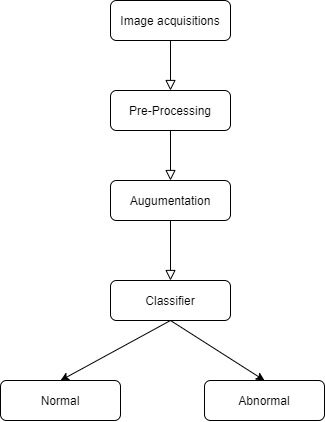

The diagram above was exported from draw.io. Its source (the exported page's mxGraphModel, read from the mxfile embedded in the PNG):
<mxGraphModel dx="1221" dy="644" grid="1" gridSize="10" guides="1" tooltips="1" connect="1" arrows="1" fold="1" page="0" pageScale="1" pageWidth="827" pageHeight="1169" background="none" math="0" shadow="0">
  <root>
    <mxCell id="WIyWlLk6GJQsqaUBKTNV-0" />
    <mxCell id="WIyWlLk6GJQsqaUBKTNV-1" parent="WIyWlLk6GJQsqaUBKTNV-0" />
    <mxCell id="WIyWlLk6GJQsqaUBKTNV-2" value="" style="rounded=0;html=1;jettySize=auto;orthogonalLoop=1;fontSize=11;endArrow=block;endFill=0;endSize=8;strokeWidth=1;shadow=0;labelBackgroundColor=none;edgeStyle=orthogonalEdgeStyle;" parent="WIyWlLk6GJQsqaUBKTNV-1" source="WIyWlLk6GJQsqaUBKTNV-3" edge="1">
      <mxGeometry relative="1" as="geometry">
        <mxPoint x="260" y="210" as="targetPoint" />
      </mxGeometry>
    </mxCell>
    <mxCell id="WIyWlLk6GJQsqaUBKTNV-3" value="&lt;p class=&quot;MsoNormal&quot; align=&quot;center&quot;&gt;Image acquisitions&lt;/p&gt;" style="rounded=1;whiteSpace=wrap;html=1;fontSize=12;glass=0;strokeWidth=1;shadow=0;" parent="WIyWlLk6GJQsqaUBKTNV-1" vertex="1">
      <mxGeometry x="200" y="120" width="120" height="40" as="geometry" />
    </mxCell>
    <mxCell id="WIyWlLk6GJQsqaUBKTNV-11" value="&lt;p class=&quot;MsoNormal&quot; align=&quot;center&quot;&gt;Classifier&lt;/p&gt;" style="rounded=1;whiteSpace=wrap;html=1;fontSize=12;glass=0;strokeWidth=1;shadow=0;" parent="WIyWlLk6GJQsqaUBKTNV-1" vertex="1">
      <mxGeometry x="200" y="400" width="120" height="40" as="geometry" />
    </mxCell>
    <mxCell id="WIyWlLk6GJQsqaUBKTNV-12" value="&lt;p class=&quot;MsoNormal&quot; align=&quot;center&quot;&gt;Augumentation&lt;/p&gt;" style="rounded=1;whiteSpace=wrap;html=1;fontSize=12;glass=0;strokeWidth=1;shadow=0;" parent="WIyWlLk6GJQsqaUBKTNV-1" vertex="1">
      <mxGeometry x="200" y="300" width="120" height="40" as="geometry" />
    </mxCell>
    <mxCell id="1MRA6YpkfKPQtMzZiev2-2" value="" style="rounded=0;html=1;jettySize=auto;orthogonalLoop=1;fontSize=11;endArrow=block;endFill=0;endSize=8;strokeWidth=1;shadow=0;labelBackgroundColor=none;edgeStyle=orthogonalEdgeStyle;entryX=0.5;entryY=0;entryDx=0;entryDy=0;startArrow=none;" edge="1" parent="WIyWlLk6GJQsqaUBKTNV-1" source="1MRA6YpkfKPQtMzZiev2-0" target="WIyWlLk6GJQsqaUBKTNV-12">
      <mxGeometry relative="1" as="geometry">
        <mxPoint x="260" y="210" as="sourcePoint" />
        <mxPoint x="270" y="180" as="targetPoint" />
      </mxGeometry>
    </mxCell>
    <mxCell id="1MRA6YpkfKPQtMzZiev2-3" value="&lt;p class=&quot;MsoNormal&quot; align=&quot;center&quot;&gt;Normal&lt;/p&gt;" style="rounded=1;whiteSpace=wrap;html=1;fontSize=12;glass=0;strokeWidth=1;shadow=0;" vertex="1" parent="WIyWlLk6GJQsqaUBKTNV-1">
      <mxGeometry x="90" y="500" width="120" height="40" as="geometry" />
    </mxCell>
    <mxCell id="1MRA6YpkfKPQtMzZiev2-4" value="&lt;p class=&quot;MsoNormal&quot; align=&quot;center&quot;&gt;Abnormal&lt;/p&gt;" style="rounded=1;whiteSpace=wrap;html=1;fontSize=12;glass=0;strokeWidth=1;shadow=0;" vertex="1" parent="WIyWlLk6GJQsqaUBKTNV-1">
      <mxGeometry x="294" y="500" width="120" height="40" as="geometry" />
    </mxCell>
    <mxCell id="1MRA6YpkfKPQtMzZiev2-0" value="&lt;p class=&quot;MsoNormal&quot; align=&quot;center&quot;&gt;Pre-Processing&lt;/p&gt;" style="rounded=1;whiteSpace=wrap;html=1;fontSize=12;glass=0;strokeWidth=1;shadow=0;" vertex="1" parent="WIyWlLk6GJQsqaUBKTNV-1">
      <mxGeometry x="200" y="210" width="120" height="40" as="geometry" />
    </mxCell>
    <mxCell id="1MRA6YpkfKPQtMzZiev2-5" value="" style="rounded=0;html=1;jettySize=auto;orthogonalLoop=1;fontSize=11;endArrow=none;endFill=0;endSize=8;strokeWidth=1;shadow=0;labelBackgroundColor=none;edgeStyle=orthogonalEdgeStyle;entryX=0.5;entryY=0;entryDx=0;entryDy=0;" edge="1" parent="WIyWlLk6GJQsqaUBKTNV-1" target="1MRA6YpkfKPQtMzZiev2-0">
      <mxGeometry relative="1" as="geometry">
        <mxPoint x="260" y="210" as="sourcePoint" />
        <mxPoint x="260" y="320" as="targetPoint" />
      </mxGeometry>
    </mxCell>
    <mxCell id="1MRA6YpkfKPQtMzZiev2-6" value="" style="endArrow=classic;html=1;rounded=0;entryX=0.5;entryY=0;entryDx=0;entryDy=0;" edge="1" parent="WIyWlLk6GJQsqaUBKTNV-1" target="1MRA6YpkfKPQtMzZiev2-4">
      <mxGeometry width="50" height="50" relative="1" as="geometry">
        <mxPoint x="260" y="440" as="sourcePoint" />
        <mxPoint x="310" y="420" as="targetPoint" />
      </mxGeometry>
    </mxCell>
    <mxCell id="1MRA6YpkfKPQtMzZiev2-7" value="" style="endArrow=classic;html=1;rounded=0;entryX=0.5;entryY=0;entryDx=0;entryDy=0;exitX=0.5;exitY=1;exitDx=0;exitDy=0;" edge="1" parent="WIyWlLk6GJQsqaUBKTNV-1" source="WIyWlLk6GJQsqaUBKTNV-11" target="1MRA6YpkfKPQtMzZiev2-3">
      <mxGeometry width="50" height="50" relative="1" as="geometry">
        <mxPoint x="400" y="370" as="sourcePoint" />
        <mxPoint x="450" y="320" as="targetPoint" />
      </mxGeometry>
    </mxCell>
    <mxCell id="1MRA6YpkfKPQtMzZiev2-8" value="" style="rounded=0;html=1;jettySize=auto;orthogonalLoop=1;fontSize=11;endArrow=block;endFill=0;endSize=8;strokeWidth=1;shadow=0;labelBackgroundColor=none;edgeStyle=orthogonalEdgeStyle;entryX=0.5;entryY=0;entryDx=0;entryDy=0;startArrow=none;" edge="1" parent="WIyWlLk6GJQsqaUBKTNV-1" target="WIyWlLk6GJQsqaUBKTNV-11">
      <mxGeometry relative="1" as="geometry">
        <mxPoint x="260" y="340" as="sourcePoint" />
        <mxPoint x="270" y="310" as="targetPoint" />
      </mxGeometry>
    </mxCell>
  </root>
</mxGraphModel>